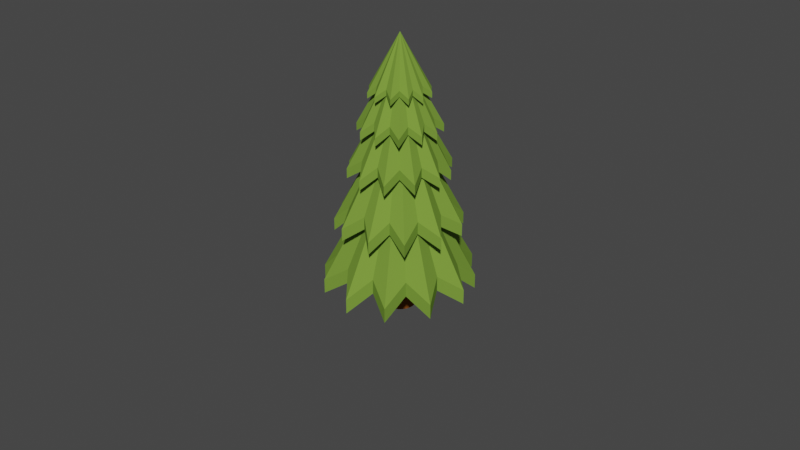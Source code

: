 # Source: elki.blend  (saved by Blender 2.90.8; exported with 4.5.12 LTS)
import bpy
from mathutils import Matrix  # noqa: F401  (used for matrix-valued properties, if any)

bpy.ops.wm.read_factory_settings(use_empty=True)
scene = bpy.context.scene
scene.name = 'Scene'

# ---- collections
col_collection = bpy.data.collections.new('Collection'); scene.collection.children.link(col_collection)
col_collection_2 = bpy.data.collections.new('Collection 2'); scene.collection.children.link(col_collection_2)

# ---- materials (node trees are filled in below, after node groups)
mat_001 = bpy.data.materials.new('Материал.001')
mat_001.use_transparent_shadow = False
mat_001.diffuse_color = (0.2215, 0.07002, 0.009367, 1.0)
mat_green = bpy.data.materials.new('green')
mat_green.use_transparent_shadow = False
mat_green.diffuse_color = (0.1774, 0.3111, 0.04386, 1.0)
mat_green.roughness = 0.6397
mat_green.specular_intensity = 0.0

# ---- material node trees

# ---- world
world_world = bpy.data.worlds.new('World'); scene.world = world_world
world_world.use_nodes = True; world_world.node_tree.nodes.clear()
_N = world_world.node_tree.nodes; _L = world_world.node_tree.links
n0 = _N.new('ShaderNodeOutputWorld'); n0.name = 'World Output'; n0.location = (300, 300)
n1 = _N.new('ShaderNodeBackground'); n1.name = 'Background'; n1.location = (10, 300)
n1.inputs[0].default_value = (0.05088, 0.05088, 0.05088, 1.0)
_L.new(n1.outputs[0], n0.inputs[0])
n0.is_active_output = True
world_world.color = (0.05088, 0.05088, 0.05088)
world_world.use_sun_shadow = False
world_world.sun_shadow_jitter_overblur = 0.0

# ---- meshes
me_x = bpy.data.meshes.new('Цилиндр')
me_x.from_pydata([(0.0, 1.0, -1.0), (0.0, 1.0, 1.0), (0.1951, 0.9808, -1.0), (0.1951, 0.9808, 1.0), (0.3827, 0.9239, -1.0), (0.3827, 0.9239, 1.0), (0.5556, 0.8315, -1.0), (0.5556, 0.8315, 1.0), (0.7071, 0.7071, -1.0), (0.7071, 0.7071, 1.0), (0.8315, 0.5556, -1.0), (0.8315, 0.5556, 1.0), (0.9239, 0.3827, -1.0), (0.9239, 0.3827, 1.0), (0.9808, 0.1951, -1.0), (0.9808, 0.1951, 1.0), (1.0, -4.371e-08, -1.0), (1.0, -4.371e-08, 1.0), (0.9808, -0.1951, -1.0), (0.9808, -0.1951, 1.0), (0.9239, -0.3827, -1.0), (0.9239, -0.3827, 1.0), (0.8315, -0.5556, -1.0), (0.8315, -0.5556, 1.0), (0.7071, -0.7071, -1.0), (0.7071, -0.7071, 1.0), (0.5556, -0.8315, -1.0), (0.5556, -0.8315, 1.0), (0.3827, -0.9239, -1.0), (0.3827, -0.9239, 1.0), (0.1951, -0.9808, -1.0), (0.1951, -0.9808, 1.0), (-8.742e-08, -1.0, -1.0), (-8.742e-08, -1.0, 1.0), (-0.1951, -0.9808, -1.0), (-0.1951, -0.9808, 1.0), (-0.3827, -0.9239, -1.0), (-0.3827, -0.9239, 1.0), (-0.5556, -0.8315, -1.0), (-0.5556, -0.8315, 1.0), (-0.7071, -0.7071, -1.0), (-0.7071, -0.7071, 1.0), (-0.8315, -0.5556, -1.0), (-0.8315, -0.5556, 1.0), (-0.9239, -0.3827, -1.0), (-0.9239, -0.3827, 1.0), (-0.9808, -0.1951, -1.0), (-0.9808, -0.1951, 1.0), (-1.0, 1.192e-08, -1.0), (-1.0, 1.192e-08, 1.0), (-0.9808, 0.1951, -1.0), (-0.9808, 0.1951, 1.0), (-0.9239, 0.3827, -1.0), (-0.9239, 0.3827, 1.0), (-0.8315, 0.5556, -1.0), (-0.8315, 0.5556, 1.0), (-0.7071, 0.7071, -1.0), (-0.7071, 0.7071, 1.0), (-0.5556, 0.8315, -1.0), (-0.5556, 0.8315, 1.0), (-0.3827, 0.9239, -1.0), (-0.3827, 0.9239, 1.0), (-0.1951, 0.9808, -1.0), (-0.1951, 0.9808, 1.0)], [], [(0, 1, 3, 2), (2, 3, 5, 4), (4, 5, 7, 6), (6, 7, 9, 8), (8, 9, 11, 10), (10, 11, 13, 12), (12, 13, 15, 14), (14, 15, 17, 16), (16, 17, 19, 18), (18, 19, 21, 20), (20, 21, 23, 22), (22, 23, 25, 24), (24, 25, 27, 26), (26, 27, 29, 28), (28, 29, 31, 30), (30, 31, 33, 32), (32, 33, 35, 34), (34, 35, 37, 36), (36, 37, 39, 38), (38, 39, 41, 40), (40, 41, 43, 42), (42, 43, 45, 44), (44, 45, 47, 46), (46, 47, 49, 48), (48, 49, 51, 50), (50, 51, 53, 52), (52, 53, 55, 54), (54, 55, 57, 56), (56, 57, 59, 58), (58, 59, 61, 60), (3, 1, 63, 61, 59, 57, 55, 53, 51, 49, 47, 45, 43, 41, 39, 37, 35, 33, 31, 29, 27, 25, 23, 21, 19, 17, 15, 13, 11, 9, 7, 5), (60, 61, 63, 62), (62, 63, 1, 0), (0, 2, 4, 6, 8, 10, 12, 14, 16, 18, 20, 22, 24, 26, 28, 30, 32, 34, 36, 38, 40, 42, 44, 46, 48, 50, 52, 54, 56, 58, 60, 62)])
_uv = me_x.uv_layers.new(name='UVКарта')
_uv.uv.foreach_set('vector', [1.0, 0.5, 1.0, 1.0, 0.9688, 1.0, 0.9688, 0.5, 0.9688, 0.5, 0.9688, 1.0, 0.9375, 1.0, 0.9375, 0.5, 0.9375, 0.5, 0.9375, 1.0, 0.9062, 1.0, 0.9062, 0.5, 0.9062, 0.5, 0.9062, 1.0, 0.875, 1.0, 0.875, 0.5, 0.875, 0.5, 0.875, 1.0, 0.8438, 1.0, 0.8438, 0.5, 0.8438, 0.5, 0.8438, 1.0, 0.8125, 1.0, 0.8125, 0.5, 0.8125, 0.5, 0.8125, 1.0, 0.7812, 1.0, 0.7812, 0.5, 0.7812, 0.5, 0.7812, 1.0, 0.75, 1.0, 0.75, 0.5, 0.75, 0.5, 0.75, 1.0, 0.7188, 1.0, 0.7188, 0.5, 0.7188, 0.5, 0.7188, 1.0, 0.6875, 1.0, 0.6875, 0.5, 0.6875, 0.5, 0.6875, 1.0, 0.6562, 1.0, 0.6562, 0.5, 0.6562, 0.5, 0.6562, 1.0, 0.625, 1.0, 0.625, 0.5, 0.625, 0.5, 0.625, 1.0, 0.5938, 1.0, 0.5938, 0.5, 0.5938, 0.5, 0.5938, 1.0, 0.5625, 1.0, 0.5625, 0.5, 0.5625, 0.5, 0.5625, 1.0, 0.5312, 1.0, 0.5312, 0.5, 0.5312, 0.5, 0.5312, 1.0, 0.5, 1.0, 0.5, 0.5, 0.5, 0.5, 0.5, 1.0, 0.4688, 1.0, 0.4688, 0.5, 0.4688, 0.5, 0.4688, 1.0, 0.4375, 1.0, 0.4375, 0.5, 0.4375, 0.5, 0.4375, 1.0, 0.4062, 1.0, 0.4062, 0.5, 0.4062, 0.5, 0.4062, 1.0, 0.375, 1.0, 0.375, 0.5, 0.375, 0.5, 0.375, 1.0, 0.3438, 1.0, 0.3438, 0.5, 0.3438, 0.5, 0.3438, 1.0, 0.3125, 1.0, 0.3125, 0.5, 0.3125, 0.5, 0.3125, 1.0, 0.2812, 1.0, 0.2812, 0.5, 0.2812, 0.5, 0.2812, 1.0, 0.25, 1.0, 0.25, 0.5, 0.25, 0.5, 0.25, 1.0, 0.2188, 1.0, 0.2188, 0.5, 0.2188, 0.5, 0.2188, 1.0, 0.1875, 1.0, 0.1875, 0.5, 0.1875, 0.5, 0.1875, 1.0, 0.1562, 1.0, 0.1562, 0.5, 0.1562, 0.5, 0.1562, 1.0, 0.125, 1.0, 0.125, 0.5, 0.125, 0.5, 0.125, 1.0, 0.09375, 1.0, 0.09375, 0.5, 0.09375, 0.5, 0.09375, 1.0, 0.0625, 1.0, 0.0625, 0.5, 0.2968, 0.4854, 0.25, 0.49, 0.2032, 0.4854, 0.1582, 0.4717, 0.1167, 0.4496, 0.08029, 0.4197, 0.05045, 0.3833, 0.02827, 0.3418, 0.01461, 0.2968, 0.01, 0.25, 0.01461, 0.2032, 0.02827, 0.1582, 0.05045, 0.1167, 0.08029, 0.08029, 0.1167, 0.05045, 0.1582, 0.02827, 0.2032, 0.01461, 0.25, 0.01, 0.2968, 0.01461, 0.3418, 0.02827, 0.3833, 0.05045, 0.4197, 0.08029, 0.4496, 0.1167, 0.4717, 0.1582, 0.4854, 0.2032, 0.49, 0.25, 0.4854, 0.2968, 0.4717, 0.3418, 0.4496, 0.3833, 0.4197, 0.4197, 0.3833, 0.4496, 0.3418, 0.4717, 0.0625, 0.5, 0.0625, 1.0, 0.03125, 1.0, 0.03125, 0.5, 0.03125, 0.5, 0.03125, 1.0, 0.0, 1.0, 0.0, 0.5, 0.75, 0.49, 0.7968, 0.4854, 0.8418, 0.4717, 0.8833, 0.4496, 0.9197, 0.4197, 0.9496, 0.3833, 0.9717, 0.3418, 0.9854, 0.2968, 0.99, 0.25, 0.9854, 0.2032, 0.9717, 0.1582, 0.9496, 0.1167, 0.9197, 0.08029, 0.8833, 0.05045, 0.8418, 0.02827, 0.7968, 0.01461, 0.75, 0.01, 0.7032, 0.01461, 0.6582, 0.02827, 0.6167, 0.05045, 0.5803, 0.08029, 0.5504, 0.1167, 0.5283, 0.1582, 0.5146, 0.2032, 0.51, 0.25, 0.5146, 0.2968, 0.5283, 0.3418, 0.5504, 0.3833, 0.5803, 0.4197, 0.6167, 0.4496, 0.6582, 0.4717, 0.7032, 0.4854])
me_x.materials.append(mat_001)
me_x.use_remesh_fix_poles = True
me_x.use_remesh_preserve_attributes = False
me_x.use_mirror_x = True
me_x.update()
me_x_1 = bpy.data.meshes.new('Конус')
me_x_1.from_pydata([(0.0, 1.0, -1.0), (0.2487, 0.9686, -1.0), (0.4818, 0.8763, -1.0), (0.6845, 0.729, -1.0), (0.8443, 0.5358, -1.0), (0.9511, 0.309, -1.0), (0.998, 0.06279, -1.0), (0.9823, -0.1874, -1.0), (0.9048, -0.4258, -1.0), (0.7705, -0.6374, -1.0), (0.5878, -0.809, -1.0), (0.3681, -0.9298, -1.0), (0.1253, -0.9921, -1.0), (-0.1253, -0.9921, -1.0), (-0.3681, -0.9298, -1.0), (-0.5878, -0.809, -1.0), (-0.7705, -0.6374, -1.0), (-0.9048, -0.4258, -1.0), (-0.9823, -0.1874, -1.0), (-0.998, 0.06279, -1.0), (-0.9511, 0.309, -1.0), (-0.8443, 0.5358, -1.0), (-0.6845, 0.729, -1.0), (-0.4818, 0.8763, -1.0), (-0.2487, 0.9686, -1.0), (0.0, 0.0, 1.0), (8.601e-09, 0.8837, -0.3743), (0.2198, 0.8559, -0.3743), (0.4257, 0.7744, -0.3743), (0.6049, 0.6442, -0.3743), (0.7461, 0.4735, -0.3743), (0.8404, 0.2731, -0.3743), (0.8819, 0.05549, -0.3743), (0.868, -0.1656, -0.3743), (0.7996, -0.3763, -0.3743), (0.6809, -0.5633, -0.3743), (0.5194, -0.7149, -0.3743), (0.3253, -0.8216, -0.3743), (0.1108, -0.8767, -0.3743), (-0.1108, -0.8767, -0.3743), (-0.3253, -0.8216, -0.3743), (-0.5194, -0.7149, -0.3743), (-0.6809, -0.5633, -0.3743), (-0.7996, -0.3763, -0.3743), (-0.868, -0.1656, -0.3743), (-0.8819, 0.05549, -0.3743), (-0.8404, 0.2731, -0.3743), (-0.7461, 0.4735, -0.3743), (-0.6049, 0.6442, -0.3743), (-0.4257, 0.7744, -0.3743), (-0.2198, 0.8559, -0.3743), (8.601e-09, 8.001e-10, 1.393), (6.65e-09, 0.7241, 0.2501), (0.1801, 0.7013, 0.2501), (0.3488, 0.6345, 0.2501), (0.4957, 0.5278, 0.2501), (0.6114, 0.388, 0.2501), (0.6886, 0.2238, 0.2501), (0.7227, 0.04547, 0.2501), (0.7113, -0.1357, 0.2501), (0.6552, -0.3083, 0.2501), (0.5579, -0.4616, 0.2501), (0.4256, -0.5858, 0.2501), (0.2666, -0.6732, 0.2501), (0.09075, -0.7184, 0.2501), (-0.09075, -0.7184, 0.2501), (-0.2666, -0.6732, 0.2501), (-0.4256, -0.5858, 0.2501), (-0.5579, -0.4616, 0.2501), (-0.6552, -0.3083, 0.2501), (-0.7113, -0.1357, 0.2501), (-0.7227, 0.04547, 0.2501), (-0.6886, 0.2238, 0.2501), (-0.6114, 0.388, 0.2501), (-0.4957, 0.5278, 0.2501), (-0.3488, 0.6345, 0.2501), (-0.1801, 0.7013, 0.2501), (6.65e-09, -3.257e-10, 1.698), (-1.345e-09, 0.5715, 0.7778), (0.1661, -0.4194, 1.182), (0.1421, 0.5535, 0.7778), (0.2753, 0.5008, 0.7778), (0.2652, -0.365, 1.182), (0.3912, 0.4166, 0.7778), (0.4825, 0.3062, 0.7778), (0.3476, -0.2876, 1.182), (0.5435, 0.1766, 0.7778), (0.5703, 0.03588, 0.7778), (0.4082, -0.1921, 1.182), (0.5614, -0.1071, 0.7778), (0.5171, -0.2433, 0.7778), (0.4431, -0.08453, 1.182), (0.4403, -0.3643, 0.7778), (0.3359, -0.4623, 0.7778), (0.4502, 0.02833, 1.182), (0.2104, -0.5313, 0.7778), (0.07163, -0.567, 0.7778), (0.429, 0.1394, 1.182), (-0.07163, -0.567, 0.7778), (-0.2104, -0.5313, 0.7778), (0.3809, 0.2417, 1.182), (-0.3359, -0.4623, 0.7778), (-0.4403, -0.3643, 0.7778), (0.3088, 0.3289, 1.182), (-0.5171, -0.2433, 0.7778), (-0.5614, -0.1071, 0.7778), (0.2173, 0.3953, 1.182), (-0.5703, 0.03588, 0.7778), (-0.5435, 0.1766, 0.7778), (0.1122, 0.437, 1.182), (-0.4825, 0.3062, 0.7778), (-0.3912, 0.4166, 0.7778), (-5.269e-10, 0.4511, 1.182), (-0.2753, 0.5008, 0.7778), (-0.1421, 0.5535, 0.7778), (-1.345e-09, 5.168e-10, 1.921), (0.05654, -0.4476, 1.182), (-0.05654, -0.4476, 1.182), (-0.1661, -0.4194, 1.182), (-0.2652, -0.365, 1.182), (-0.3476, -0.2876, 1.182), (-0.4082, -0.1921, 1.182), (-0.4431, -0.08453, 1.182), (-0.4502, 0.02833, 1.182), (-0.429, 0.1394, 1.182), (-0.3809, 0.2417, 1.182), (-0.3088, 0.3289, 1.182), (-0.2173, 0.3953, 1.182), (-0.1122, 0.437, 1.182), (-5.269e-10, -1.916e-10, 2.084)], [], [(0, 25, 1), (1, 25, 2), (2, 25, 3), (3, 25, 4), (4, 25, 5), (5, 25, 6), (6, 25, 7), (7, 25, 8), (8, 25, 9), (9, 25, 10), (10, 25, 11), (11, 25, 12), (12, 25, 13), (13, 25, 14), (14, 25, 15), (15, 25, 16), (16, 25, 17), (17, 25, 18), (18, 25, 19), (19, 25, 20), (20, 25, 21), (21, 25, 22), (22, 25, 23), (0, 1, 2, 3, 4, 5, 6, 7, 8, 9, 10, 11, 12, 13, 14, 15, 16, 17, 18, 19, 20, 21, 22, 23, 24), (23, 25, 24), (24, 25, 0), (26, 51, 27), (27, 51, 28), (28, 51, 29), (29, 51, 30), (30, 51, 31), (31, 51, 32), (32, 51, 33), (33, 51, 34), (34, 51, 35), (35, 51, 36), (36, 51, 37), (37, 51, 38), (38, 51, 39), (39, 51, 40), (40, 51, 41), (41, 51, 42), (42, 51, 43), (43, 51, 44), (44, 51, 45), (45, 51, 46), (46, 51, 47), (47, 51, 48), (48, 51, 49), (26, 27, 28, 29, 30, 31, 32, 33, 34, 35, 36, 37, 38, 39, 40, 41, 42, 43, 44, 45, 46, 47, 48, 49, 50), (49, 51, 50), (50, 51, 26), (52, 77, 53), (53, 77, 54), (54, 77, 55), (55, 77, 56), (56, 77, 57), (57, 77, 58), (58, 77, 59), (59, 77, 60), (60, 77, 61), (61, 77, 62), (62, 77, 63), (63, 77, 64), (64, 77, 65), (65, 77, 66), (66, 77, 67), (67, 77, 68), (68, 77, 69), (69, 77, 70), (70, 77, 71), (71, 77, 72), (72, 77, 73), (73, 77, 74), (74, 77, 75), (52, 53, 54, 55, 56, 57, 58, 59, 60, 61, 62, 63, 64, 65, 66, 67, 68, 69, 70, 71, 72, 73, 74, 75, 76), (75, 77, 76), (76, 77, 52), (91, 129, 88), (119, 129, 120), (78, 115, 80), (80, 115, 81), (81, 115, 83), (94, 129, 91), (118, 129, 119), (83, 115, 84), (84, 115, 86), (86, 115, 87), (97, 129, 94), (117, 129, 118), (87, 115, 89), (89, 115, 90), (90, 115, 92), (100, 129, 97), (116, 129, 117), (92, 115, 93), (93, 115, 95), (95, 115, 96), (103, 129, 100), (79, 129, 116), (96, 115, 98), (98, 115, 99), (99, 115, 101), (106, 129, 103), (82, 129, 79), (101, 115, 102), (102, 115, 104), (104, 115, 105), (109, 129, 106), (85, 129, 82), (105, 115, 107), (107, 115, 108), (108, 115, 110), (112, 129, 109), (88, 129, 85), (110, 115, 111), (111, 115, 113), (78, 80, 81, 83, 84, 86, 87, 89, 90, 92, 93, 95, 96, 98, 99, 101, 102, 104, 105, 107, 108, 110, 111, 113, 114), (113, 115, 114), (114, 115, 78), (120, 129, 121), (121, 129, 122), (122, 129, 123), (123, 129, 124), (124, 129, 125), (125, 129, 126), (126, 129, 127), (88, 85, 82, 79, 116, 117, 118, 119, 120, 121, 122, 123, 124, 125, 126, 127, 128, 112, 109, 106, 103, 100, 97, 94, 91), (127, 129, 128), (128, 129, 112)])
_uv = me_x_1.uv_layers.new(name='UVКарта')
_uv.uv.foreach_set('vector', [0.25, 0.49, 0.25, 0.25, 0.3097, 0.4825, 0.3097, 0.4825, 0.25, 0.25, 0.3656, 0.4603, 0.3656, 0.4603, 0.25, 0.25, 0.4143, 0.425, 0.4143, 0.425, 0.25, 0.25, 0.4526, 0.3786, 0.4526, 0.3786, 0.25, 0.25, 0.4783, 0.3242, 0.4783, 0.3242, 0.25, 0.25, 0.4895, 0.2651, 0.4895, 0.2651, 0.25, 0.25, 0.4857, 0.205, 0.4857, 0.205, 0.25, 0.25, 0.4672, 0.1478, 0.4672, 0.1478, 0.25, 0.25, 0.4349, 0.09702, 0.4349, 0.09702, 0.25, 0.25, 0.3911, 0.05584, 0.3911, 0.05584, 0.25, 0.25, 0.3383, 0.02685, 0.3383, 0.02685, 0.25, 0.25, 0.2801, 0.01189, 0.2801, 0.01189, 0.25, 0.25, 0.2199, 0.01189, 0.2199, 0.01189, 0.25, 0.25, 0.1617, 0.02685, 0.1617, 0.02685, 0.25, 0.25, 0.1089, 0.05584, 0.1089, 0.05584, 0.25, 0.25, 0.06508, 0.09702, 0.06508, 0.09702, 0.25, 0.25, 0.03284, 0.1478, 0.03284, 0.1478, 0.25, 0.25, 0.01425, 0.205, 0.01425, 0.205, 0.25, 0.25, 0.01047, 0.2651, 0.01047, 0.2651, 0.25, 0.25, 0.02175, 0.3242, 0.02175, 0.3242, 0.25, 0.25, 0.04736, 0.3786, 0.04736, 0.3786, 0.25, 0.25, 0.08571, 0.425, 0.08571, 0.425, 0.25, 0.25, 0.1344, 0.4603, 0.75, 0.49, 0.8097, 0.4825, 0.8656, 0.4603, 0.9143, 0.425, 0.9526, 0.3786, 0.9783, 0.3242, 0.9895, 0.2651, 0.9857, 0.205, 0.9672, 0.1478, 0.9349, 0.09702, 0.8911, 0.05584, 0.8383, 0.02685, 0.7801, 0.01189, 0.7199, 0.01189, 0.6617, 0.02685, 0.6089, 0.05584, 0.5651, 0.09702, 0.5328, 0.1478, 0.5143, 0.205, 0.5105, 0.2651, 0.5217, 0.3242, 0.5474, 0.3786, 0.5857, 0.425, 0.6344, 0.4603, 0.6903, 0.4825, 0.1344, 0.4603, 0.25, 0.25, 0.1903, 0.4825, 0.1903, 0.4825, 0.25, 0.25, 0.25, 0.49, 0.25, 0.49, 0.25, 0.25, 0.3097, 0.4825, 0.3097, 0.4825, 0.25, 0.25, 0.3656, 0.4603, 0.3656, 0.4603, 0.25, 0.25, 0.4143, 0.425, 0.4143, 0.425, 0.25, 0.25, 0.4526, 0.3786, 0.4526, 0.3786, 0.25, 0.25, 0.4783, 0.3242, 0.4783, 0.3242, 0.25, 0.25, 0.4895, 0.2651, 0.4895, 0.2651, 0.25, 0.25, 0.4857, 0.205, 0.4857, 0.205, 0.25, 0.25, 0.4672, 0.1478, 0.4672, 0.1478, 0.25, 0.25, 0.4349, 0.09702, 0.4349, 0.09702, 0.25, 0.25, 0.3911, 0.05584, 0.3911, 0.05584, 0.25, 0.25, 0.3383, 0.02685, 0.3383, 0.02685, 0.25, 0.25, 0.2801, 0.01189, 0.2801, 0.01189, 0.25, 0.25, 0.2199, 0.01189, 0.2199, 0.01189, 0.25, 0.25, 0.1617, 0.02685, 0.1617, 0.02685, 0.25, 0.25, 0.1089, 0.05584, 0.1089, 0.05584, 0.25, 0.25, 0.06508, 0.09702, 0.06508, 0.09702, 0.25, 0.25, 0.03284, 0.1478, 0.03284, 0.1478, 0.25, 0.25, 0.01425, 0.205, 0.01425, 0.205, 0.25, 0.25, 0.01047, 0.2651, 0.01047, 0.2651, 0.25, 0.25, 0.02175, 0.3242, 0.02175, 0.3242, 0.25, 0.25, 0.04736, 0.3786, 0.04736, 0.3786, 0.25, 0.25, 0.08571, 0.425, 0.08571, 0.425, 0.25, 0.25, 0.1344, 0.4603, 0.75, 0.49, 0.8097, 0.4825, 0.8656, 0.4603, 0.9143, 0.425, 0.9526, 0.3786, 0.9783, 0.3242, 0.9895, 0.2651, 0.9857, 0.205, 0.9672, 0.1478, 0.9349, 0.09702, 0.8911, 0.05584, 0.8383, 0.02685, 0.7801, 0.01189, 0.7199, 0.01189, 0.6617, 0.02685, 0.6089, 0.05584, 0.5651, 0.09702, 0.5328, 0.1478, 0.5143, 0.205, 0.5105, 0.2651, 0.5217, 0.3242, 0.5474, 0.3786, 0.5857, 0.425, 0.6344, 0.4603, 0.6903, 0.4825, 0.1344, 0.4603, 0.25, 0.25, 0.1903, 0.4825, 0.1903, 0.4825, 0.25, 0.25, 0.25, 0.49, 0.25, 0.49, 0.25, 0.25, 0.3097, 0.4825, 0.3097, 0.4825, 0.25, 0.25, 0.3656, 0.4603, 0.3656, 0.4603, 0.25, 0.25, 0.4143, 0.425, 0.4143, 0.425, 0.25, 0.25, 0.4526, 0.3786, 0.4526, 0.3786, 0.25, 0.25, 0.4783, 0.3242, 0.4783, 0.3242, 0.25, 0.25, 0.4895, 0.2651, 0.4895, 0.2651, 0.25, 0.25, 0.4857, 0.205, 0.4857, 0.205, 0.25, 0.25, 0.4672, 0.1478, 0.4672, 0.1478, 0.25, 0.25, 0.4349, 0.09702, 0.4349, 0.09702, 0.25, 0.25, 0.3911, 0.05584, 0.3911, 0.05584, 0.25, 0.25, 0.3383, 0.02685, 0.3383, 0.02685, 0.25, 0.25, 0.2801, 0.01189, 0.2801, 0.01189, 0.25, 0.25, 0.2199, 0.01189, 0.2199, 0.01189, 0.25, 0.25, 0.1617, 0.02685, 0.1617, 0.02685, 0.25, 0.25, 0.1089, 0.05584, 0.1089, 0.05584, 0.25, 0.25, 0.06508, 0.09702, 0.06508, 0.09702, 0.25, 0.25, 0.03284, 0.1478, 0.03284, 0.1478, 0.25, 0.25, 0.01425, 0.205, 0.01425, 0.205, 0.25, 0.25, 0.01047, 0.2651, 0.01047, 0.2651, 0.25, 0.25, 0.02175, 0.3242, 0.02175, 0.3242, 0.25, 0.25, 0.04736, 0.3786, 0.04736, 0.3786, 0.25, 0.25, 0.08571, 0.425, 0.08571, 0.425, 0.25, 0.25, 0.1344, 0.4603, 0.75, 0.49, 0.8097, 0.4825, 0.8656, 0.4603, 0.9143, 0.425, 0.9526, 0.3786, 0.9783, 0.3242, 0.9895, 0.2651, 0.9857, 0.205, 0.9672, 0.1478, 0.9349, 0.09702, 0.8911, 0.05584, 0.8383, 0.02685, 0.7801, 0.01189, 0.7199, 0.01189, 0.6617, 0.02685, 0.6089, 0.05584, 0.5651, 0.09702, 0.5328, 0.1478, 0.5143, 0.205, 0.5105, 0.2651, 0.5217, 0.3242, 0.5474, 0.3786, 0.5857, 0.425, 0.6344, 0.4603, 0.6903, 0.4825, 0.1344, 0.4603, 0.25, 0.25, 0.1903, 0.4825, 0.1903, 0.4825, 0.25, 0.25, 0.25, 0.49, 0.4857, 0.205, 0.25, 0.25, 0.4672, 0.1478, 0.1089, 0.05584, 0.25, 0.25, 0.06508, 0.09702, 0.25, 0.49, 0.25, 0.25, 0.3097, 0.4825, 0.3097, 0.4825, 0.25, 0.25, 0.3656, 0.4603, 0.3656, 0.4603, 0.25, 0.25, 0.4143, 0.425, 0.4895, 0.2651, 0.25, 0.25, 0.4857, 0.205, 0.1617, 0.02685, 0.25, 0.25, 0.1089, 0.05584, 0.4143, 0.425, 0.25, 0.25, 0.4526, 0.3786, 0.4526, 0.3786, 0.25, 0.25, 0.4783, 0.3242, 0.4783, 0.3242, 0.25, 0.25, 0.4895, 0.2651, 0.4783, 0.3242, 0.25, 0.25, 0.4895, 0.2651, 0.2199, 0.01189, 0.25, 0.25, 0.1617, 0.02685, 0.4895, 0.2651, 0.25, 0.25, 0.4857, 0.205, 0.4857, 0.205, 0.25, 0.25, 0.4672, 0.1478, 0.4672, 0.1478, 0.25, 0.25, 0.4349, 0.09702, 0.4526, 0.3786, 0.25, 0.25, 0.4783, 0.3242, 0.2801, 0.01189, 0.25, 0.25, 0.2199, 0.01189, 0.4349, 0.09702, 0.25, 0.25, 0.3911, 0.05584, 0.3911, 0.05584, 0.25, 0.25, 0.3383, 0.02685, 0.3383, 0.02685, 0.25, 0.25, 0.2801, 0.01189, 0.4143, 0.425, 0.25, 0.25, 0.4526, 0.3786, 0.3383, 0.02685, 0.25, 0.25, 0.2801, 0.01189, 0.2801, 0.01189, 0.25, 0.25, 0.2199, 0.01189, 0.2199, 0.01189, 0.25, 0.25, 0.1617, 0.02685, 0.1617, 0.02685, 0.25, 0.25, 0.1089, 0.05584, 0.3656, 0.4603, 0.25, 0.25, 0.4143, 0.425, 0.3911, 0.05584, 0.25, 0.25, 0.3383, 0.02685, 0.1089, 0.05584, 0.25, 0.25, 0.06508, 0.09702, 0.06508, 0.09702, 0.25, 0.25, 0.03284, 0.1478, 0.03284, 0.1478, 0.25, 0.25, 0.01425, 0.205, 0.3097, 0.4825, 0.25, 0.25, 0.3656, 0.4603, 0.4349, 0.09702, 0.25, 0.25, 0.3911, 0.05584, 0.01425, 0.205, 0.25, 0.25, 0.01047, 0.2651, 0.01047, 0.2651, 0.25, 0.25, 0.02175, 0.3242, 0.02175, 0.3242, 0.25, 0.25, 0.04736, 0.3786, 0.25, 0.49, 0.25, 0.25, 0.3097, 0.4825, 0.4672, 0.1478, 0.25, 0.25, 0.4349, 0.09702, 0.04736, 0.3786, 0.25, 0.25, 0.08571, 0.425, 0.08571, 0.425, 0.25, 0.25, 0.1344, 0.4603, 0.75, 0.49, 0.8097, 0.4825, 0.8656, 0.4603, 0.9143, 0.425, 0.9526, 0.3786, 0.9783, 0.3242, 0.9895, 0.2651, 0.9857, 0.205, 0.9672, 0.1478, 0.9349, 0.09702, 0.8911, 0.05584, 0.8383, 0.02685, 0.7801, 0.01189, 0.7199, 0.01189, 0.6617, 0.02685, 0.6089, 0.05584, 0.5651, 0.09702, 0.5328, 0.1478, 0.5143, 0.205, 0.5105, 0.2651, 0.5217, 0.3242, 0.5474, 0.3786, 0.5857, 0.425, 0.6344, 0.4603, 0.6903, 0.4825, 0.1344, 0.4603, 0.25, 0.25, 0.1903, 0.4825, 0.1903, 0.4825, 0.25, 0.25, 0.25, 0.49, 0.06508, 0.09702, 0.25, 0.25, 0.03284, 0.1478, 0.03284, 0.1478, 0.25, 0.25, 0.01425, 0.205, 0.01425, 0.205, 0.25, 0.25, 0.01047, 0.2651, 0.01047, 0.2651, 0.25, 0.25, 0.02175, 0.3242, 0.02175, 0.3242, 0.25, 0.25, 0.04736, 0.3786, 0.04736, 0.3786, 0.25, 0.25, 0.08571, 0.425, 0.08571, 0.425, 0.25, 0.25, 0.1344, 0.4603, 0.9672, 0.1478, 0.9349, 0.09702, 0.8911, 0.05584, 0.8383, 0.02685, 0.7801, 0.01189, 0.7199, 0.01189, 0.6617, 0.02685, 0.6089, 0.05584, 0.5651, 0.09702, 0.5328, 0.1478, 0.5143, 0.205, 0.5105, 0.2651, 0.5217, 0.3242, 0.5474, 0.3786, 0.5857, 0.425, 0.6344, 0.4603, 0.6903, 0.4825, 0.75, 0.49, 0.8097, 0.4825, 0.8656, 0.4603, 0.9143, 0.425, 0.9526, 0.3786, 0.9783, 0.3242, 0.9895, 0.2651, 0.9857, 0.205, 0.1344, 0.4603, 0.25, 0.25, 0.1903, 0.4825, 0.1903, 0.4825, 0.25, 0.25, 0.25, 0.49])
me_x_1.materials.append(mat_green)
me_x_1.use_remesh_fix_poles = True
me_x_1.use_remesh_preserve_attributes = False
me_x_1.use_mirror_x = True
me_x_1.update()
me_002 = bpy.data.meshes.new('Цилиндр.002')
me_002.from_pydata([(0.0, 1.0, -1.0), (0.0, 1.0, 1.0), (0.1951, 0.9808, -1.0), (0.1951, 0.9808, 1.0), (0.3827, 0.9239, -1.0), (0.3827, 0.9239, 1.0), (0.5556, 0.8315, -1.0), (0.5556, 0.8315, 1.0), (0.7071, 0.7071, -1.0), (0.7071, 0.7071, 1.0), (0.8315, 0.5556, -1.0), (0.8315, 0.5556, 1.0), (0.9239, 0.3827, -1.0), (0.9239, 0.3827, 1.0), (0.9808, 0.1951, -1.0), (0.9808, 0.1951, 1.0), (1.0, -4.371e-08, -1.0), (1.0, -4.371e-08, 1.0), (0.9808, -0.1951, -1.0), (0.9808, -0.1951, 1.0), (0.9239, -0.3827, -1.0), (0.9239, -0.3827, 1.0), (0.8315, -0.5556, -1.0), (0.8315, -0.5556, 1.0), (0.7071, -0.7071, -1.0), (0.7071, -0.7071, 1.0), (0.5556, -0.8315, -1.0), (0.5556, -0.8315, 1.0), (0.3827, -0.9239, -1.0), (0.3827, -0.9239, 1.0), (0.1951, -0.9808, -1.0), (0.1951, -0.9808, 1.0), (-8.742e-08, -1.0, -1.0), (-8.742e-08, -1.0, 1.0), (-0.1951, -0.9808, -1.0), (-0.1951, -0.9808, 1.0), (-0.3827, -0.9239, -1.0), (-0.3827, -0.9239, 1.0), (-0.5556, -0.8315, -1.0), (-0.5556, -0.8315, 1.0), (-0.7071, -0.7071, -1.0), (-0.7071, -0.7071, 1.0), (-0.8315, -0.5556, -1.0), (-0.8315, -0.5556, 1.0), (-0.9239, -0.3827, -1.0), (-0.9239, -0.3827, 1.0), (-0.9808, -0.1951, -1.0), (-0.9808, -0.1951, 1.0), (-1.0, 1.192e-08, -1.0), (-1.0, 1.192e-08, 1.0), (-0.9808, 0.1951, -1.0), (-0.9808, 0.1951, 1.0), (-0.9239, 0.3827, -1.0), (-0.9239, 0.3827, 1.0), (-0.8315, 0.5556, -1.0), (-0.8315, 0.5556, 1.0), (-0.7071, 0.7071, -1.0), (-0.7071, 0.7071, 1.0), (-0.5556, 0.8315, -1.0), (-0.5556, 0.8315, 1.0), (-0.3827, 0.9239, -1.0), (-0.3827, 0.9239, 1.0), (-0.1951, 0.9808, -1.0), (-0.1951, 0.9808, 1.0)], [], [(0, 1, 3, 2), (2, 3, 5, 4), (4, 5, 7, 6), (6, 7, 9, 8), (8, 9, 11, 10), (10, 11, 13, 12), (12, 13, 15, 14), (14, 15, 17, 16), (16, 17, 19, 18), (18, 19, 21, 20), (20, 21, 23, 22), (22, 23, 25, 24), (24, 25, 27, 26), (26, 27, 29, 28), (28, 29, 31, 30), (30, 31, 33, 32), (32, 33, 35, 34), (34, 35, 37, 36), (36, 37, 39, 38), (38, 39, 41, 40), (40, 41, 43, 42), (42, 43, 45, 44), (44, 45, 47, 46), (46, 47, 49, 48), (48, 49, 51, 50), (50, 51, 53, 52), (52, 53, 55, 54), (54, 55, 57, 56), (56, 57, 59, 58), (58, 59, 61, 60), (3, 1, 63, 61, 59, 57, 55, 53, 51, 49, 47, 45, 43, 41, 39, 37, 35, 33, 31, 29, 27, 25, 23, 21, 19, 17, 15, 13, 11, 9, 7, 5), (60, 61, 63, 62), (62, 63, 1, 0), (0, 2, 4, 6, 8, 10, 12, 14, 16, 18, 20, 22, 24, 26, 28, 30, 32, 34, 36, 38, 40, 42, 44, 46, 48, 50, 52, 54, 56, 58, 60, 62)])
_uv = me_002.uv_layers.new(name='UVКарта')
_uv.uv.foreach_set('vector', [1.0, 0.5, 1.0, 1.0, 0.9688, 1.0, 0.9688, 0.5, 0.9688, 0.5, 0.9688, 1.0, 0.9375, 1.0, 0.9375, 0.5, 0.9375, 0.5, 0.9375, 1.0, 0.9062, 1.0, 0.9062, 0.5, 0.9062, 0.5, 0.9062, 1.0, 0.875, 1.0, 0.875, 0.5, 0.875, 0.5, 0.875, 1.0, 0.8438, 1.0, 0.8438, 0.5, 0.8438, 0.5, 0.8438, 1.0, 0.8125, 1.0, 0.8125, 0.5, 0.8125, 0.5, 0.8125, 1.0, 0.7812, 1.0, 0.7812, 0.5, 0.7812, 0.5, 0.7812, 1.0, 0.75, 1.0, 0.75, 0.5, 0.75, 0.5, 0.75, 1.0, 0.7188, 1.0, 0.7188, 0.5, 0.7188, 0.5, 0.7188, 1.0, 0.6875, 1.0, 0.6875, 0.5, 0.6875, 0.5, 0.6875, 1.0, 0.6562, 1.0, 0.6562, 0.5, 0.6562, 0.5, 0.6562, 1.0, 0.625, 1.0, 0.625, 0.5, 0.625, 0.5, 0.625, 1.0, 0.5938, 1.0, 0.5938, 0.5, 0.5938, 0.5, 0.5938, 1.0, 0.5625, 1.0, 0.5625, 0.5, 0.5625, 0.5, 0.5625, 1.0, 0.5312, 1.0, 0.5312, 0.5, 0.5312, 0.5, 0.5312, 1.0, 0.5, 1.0, 0.5, 0.5, 0.5, 0.5, 0.5, 1.0, 0.4688, 1.0, 0.4688, 0.5, 0.4688, 0.5, 0.4688, 1.0, 0.4375, 1.0, 0.4375, 0.5, 0.4375, 0.5, 0.4375, 1.0, 0.4062, 1.0, 0.4062, 0.5, 0.4062, 0.5, 0.4062, 1.0, 0.375, 1.0, 0.375, 0.5, 0.375, 0.5, 0.375, 1.0, 0.3438, 1.0, 0.3438, 0.5, 0.3438, 0.5, 0.3438, 1.0, 0.3125, 1.0, 0.3125, 0.5, 0.3125, 0.5, 0.3125, 1.0, 0.2812, 1.0, 0.2812, 0.5, 0.2812, 0.5, 0.2812, 1.0, 0.25, 1.0, 0.25, 0.5, 0.25, 0.5, 0.25, 1.0, 0.2188, 1.0, 0.2188, 0.5, 0.2188, 0.5, 0.2188, 1.0, 0.1875, 1.0, 0.1875, 0.5, 0.1875, 0.5, 0.1875, 1.0, 0.1562, 1.0, 0.1562, 0.5, 0.1562, 0.5, 0.1562, 1.0, 0.125, 1.0, 0.125, 0.5, 0.125, 0.5, 0.125, 1.0, 0.09375, 1.0, 0.09375, 0.5, 0.09375, 0.5, 0.09375, 1.0, 0.0625, 1.0, 0.0625, 0.5, 0.2968, 0.4854, 0.25, 0.49, 0.2032, 0.4854, 0.1582, 0.4717, 0.1167, 0.4496, 0.08029, 0.4197, 0.05045, 0.3833, 0.02827, 0.3418, 0.01461, 0.2968, 0.01, 0.25, 0.01461, 0.2032, 0.02827, 0.1582, 0.05045, 0.1167, 0.08029, 0.08029, 0.1167, 0.05045, 0.1582, 0.02827, 0.2032, 0.01461, 0.25, 0.01, 0.2968, 0.01461, 0.3418, 0.02827, 0.3833, 0.05045, 0.4197, 0.08029, 0.4496, 0.1167, 0.4717, 0.1582, 0.4854, 0.2032, 0.49, 0.25, 0.4854, 0.2968, 0.4717, 0.3418, 0.4496, 0.3833, 0.4197, 0.4197, 0.3833, 0.4496, 0.3418, 0.4717, 0.0625, 0.5, 0.0625, 1.0, 0.03125, 1.0, 0.03125, 0.5, 0.03125, 0.5, 0.03125, 1.0, 0.0, 1.0, 0.0, 0.5, 0.75, 0.49, 0.7968, 0.4854, 0.8418, 0.4717, 0.8833, 0.4496, 0.9197, 0.4197, 0.9496, 0.3833, 0.9717, 0.3418, 0.9854, 0.2968, 0.99, 0.25, 0.9854, 0.2032, 0.9717, 0.1582, 0.9496, 0.1167, 0.9197, 0.08029, 0.8833, 0.05045, 0.8418, 0.02827, 0.7968, 0.01461, 0.75, 0.01, 0.7032, 0.01461, 0.6582, 0.02827, 0.6167, 0.05045, 0.5803, 0.08029, 0.5504, 0.1167, 0.5283, 0.1582, 0.5146, 0.2032, 0.51, 0.25, 0.5146, 0.2968, 0.5283, 0.3418, 0.5504, 0.3833, 0.5803, 0.4197, 0.6167, 0.4496, 0.6582, 0.4717, 0.7032, 0.4854])
me_002.materials.append(mat_001)
me_002.use_remesh_fix_poles = True
me_002.use_remesh_preserve_attributes = False
me_002.use_mirror_x = True
me_002.update()
me_004 = bpy.data.meshes.new('Конус.004')
me_004.from_pydata([(-0.02652, 1.263, -1.301), (0.2588, 0.9659, -1.0), (0.6448, 1.1, -1.273), (0.7071, 0.7071, -1.0), (1.04, 0.6461, -1.328), (0.9659, 0.2588, -1.0), (1.275, 0.02509, -1.254), (0.9659, -0.2588, -1.0), (1.155, -0.6596, -1.254), (0.7071, -0.7071, -1.0), (0.6507, -1.151, -1.292), (0.2588, -0.9659, -1.0), (-0.01798, -1.285, -1.322), (-0.2588, -0.9659, -1.0), (-0.6819, -1.068, -1.293), (-0.7071, -0.7071, -1.0), (-1.09, -0.6219, -1.359), (-0.9659, -0.2588, -1.0), (-1.256, -0.01707, -1.345), (-0.9659, 0.2588, -1.0), (-1.081, 0.689, -1.325), (-0.7071, 0.7071, -1.0), (-0.6215, 1.044, -1.336), (-0.2588, 0.9659, -1.0), (0.0, 0.0, 1.0), (-0.02652, 1.263, -1.546), (0.2588, 0.9659, -1.245), (0.6448, 1.1, -1.517), (0.7071, 0.7071, -1.245), (1.04, 0.6461, -1.573), (0.9659, 0.2588, -1.245), (1.275, 0.02509, -1.498), (0.9659, -0.2588, -1.245), (1.155, -0.6596, -1.498), (0.7071, -0.7071, -1.245), (0.6507, -1.151, -1.537), (0.2588, -0.9659, -1.245), (-0.01798, -1.285, -1.567), (-0.2588, -0.9659, -1.245), (-0.6819, -1.068, -1.538), (-0.7071, -0.7071, -1.245), (-1.09, -0.6219, -1.604), (-0.9659, -0.2588, -1.245), (-1.256, -0.01707, -1.59), (-0.9659, 0.2588, -1.245), (-1.081, 0.689, -1.57), (-0.7071, 0.7071, -1.245), (-0.6215, 1.044, -1.58), (-0.2588, 0.9659, -1.245), (0.331, 1.481, -2.488), (0.5787, 1.053, -2.126), (1.067, 1.098, -2.454), (1.028, 0.6223, -2.126), (1.399, 0.4557, -2.52), (1.201, 0.02519, -2.126), (1.495, -0.3361, -2.431), (1.053, -0.5787, -2.126), (1.158, -1.1, -2.43), (0.6223, -1.028, -2.126), (0.4293, -1.529, -2.477), (0.02519, -1.201, -2.126), (-0.3891, -1.494, -2.513), (-0.5787, -1.053, -2.126), (-1.102, -1.051, -2.478), (-1.028, -0.6223, -2.126), (-1.45, -0.4132, -2.557), (-1.201, -0.02519, -2.126), (-1.471, 0.3401, -2.54), (-1.053, 0.5787, -2.126), (-1.064, 1.114, -2.516), (-0.6223, 1.028, -2.126), (-0.4259, 1.396, -2.529), (-0.02519, 1.201, -2.126), (0.0, 0.0, 0.2768), (0.331, 1.481, -2.781), (0.5787, 1.053, -2.42), (1.067, 1.098, -2.747), (1.028, 0.6223, -2.42), (1.399, 0.4557, -2.814), (1.201, 0.02519, -2.42), (1.495, -0.3361, -2.725), (1.053, -0.5787, -2.42), (1.158, -1.1, -2.724), (0.6223, -1.028, -2.42), (0.4293, -1.529, -2.771), (0.02519, -1.201, -2.42), (-0.3891, -1.494, -2.806), (-0.5787, -1.053, -2.42), (-1.102, -1.051, -2.772), (-1.028, -0.6223, -2.42), (-1.45, -0.4132, -2.851), (-1.201, -0.02519, -2.42), (-1.471, 0.3401, -2.834), (-1.053, 0.5787, -2.42), (-1.064, 1.114, -2.81), (-0.6223, 1.028, -2.42), (-0.4259, 1.396, -2.823), (-0.02519, 1.201, -2.42), (0.3165, 0.9528, -0.2702), (0.4509, 0.6542, -0.031), (0.7755, 0.6515, -0.2478), (0.7176, 0.3411, -0.031), (0.9509, 0.2067, -0.2917), (0.7921, -0.06341, -0.031), (0.9613, -0.3207, -0.2327), (0.6542, -0.4509, -0.031), (0.689, -0.8013, -0.2324), (0.3411, -0.7176, -0.031), (0.1807, -1.035, -0.2632), (-0.06341, -0.7921, -0.031), (-0.3555, -0.957, -0.2868), (-0.4509, -0.6542, -0.031), (-0.795, -0.6182, -0.2638), (-0.7176, -0.3411, -0.031), (-0.9819, -0.1753, -0.3164), (-0.7921, 0.06341, -0.031), (-0.9452, 0.3218, -0.3052), (-0.6542, 0.4509, -0.031), (-0.626, 0.8037, -0.2894), (-0.3411, 0.7176, -0.031), (-0.1873, 0.9471, -0.2978), (0.06341, 0.7921, -0.031), (0.0, 0.0, 1.558), (0.3165, 0.9528, -0.4645), (0.4509, 0.6542, -0.2253), (0.7755, 0.6515, -0.4421), (0.7176, 0.3411, -0.2253), (0.9509, 0.2067, -0.486), (0.7921, -0.06341, -0.2253), (0.9613, -0.3207, -0.427), (0.6542, -0.4509, -0.2253), (0.689, -0.8013, -0.4268), (0.3411, -0.7176, -0.2253), (0.1807, -1.035, -0.4575), (-0.06341, -0.7921, -0.2253), (-0.3555, -0.957, -0.4812), (-0.4509, -0.6542, -0.2253), (-0.795, -0.6182, -0.4581), (-0.7176, -0.3411, -0.2253), (-0.9819, -0.1753, -0.5107), (-0.7921, 0.06341, -0.2253), (-0.9452, 0.3218, -0.4995), (-0.6542, 0.4509, -0.2253), (-0.626, 0.8037, -0.4837), (-0.3411, 0.7176, -0.2253), (-0.1873, 0.9471, -0.4921), (0.06341, 0.7921, -0.2253), (0.4546, 0.659, 0.5377), (0.4911, 0.4004, 0.7284), (0.7389, 0.326, 0.5556), (0.6255, 0.1012, 0.7284), (0.7741, -0.05362, 0.5206), (0.5923, -0.2251, 0.7284), (0.6645, -0.4598, 0.5676), (0.4004, -0.4911, 0.7284), (0.3489, -0.767, 0.5678), (0.1012, -0.6255, 0.7284), (-0.0923, -0.8327, 0.5433), (-0.2251, -0.5923, 0.7284), (-0.4854, -0.6535, 0.5244), (-0.4911, -0.4004, 0.7284), (-0.7464, -0.2962, 0.5428), (-0.6255, -0.1012, 0.7284), (-0.7909, 0.0846, 0.5009), (-0.5923, 0.2251, 0.7284), (-0.652, 0.457, 0.5098), (-0.4004, 0.4911, 0.7284), (-0.3002, 0.7548, 0.5224), (-0.1012, 0.6255, 0.7284), (0.06767, 0.7669, 0.5157), (0.2251, 0.5923, 0.7284), (0.0, 0.0, 1.996), (0.4546, 0.659, 0.3827), (0.4911, 0.4004, 0.5735), (0.7389, 0.326, 0.4006), (0.6255, 0.1012, 0.5735), (0.7741, -0.05362, 0.3656), (0.5923, -0.2251, 0.5735), (0.6645, -0.4598, 0.4126), (0.4004, -0.4911, 0.5735), (0.3489, -0.767, 0.4129), (0.1012, -0.6255, 0.5735), (-0.0923, -0.8327, 0.3884), (-0.2251, -0.5923, 0.5735), (-0.4854, -0.6535, 0.3695), (-0.4911, -0.4004, 0.5735), (-0.7464, -0.2962, 0.3878), (-0.6255, -0.1012, 0.5735), (-0.7909, 0.0846, 0.3459), (-0.5923, 0.2251, 0.5735), (-0.652, 0.457, 0.3548), (-0.4004, 0.4911, 0.5735), (-0.3002, 0.7548, 0.3675), (-0.1012, 0.6255, 0.5735), (0.06767, 0.7669, 0.3608), (0.2251, 0.5923, 0.5735), (0.4491, 0.3912, 1.209), (0.4277, 0.1982, 1.351), (0.5927, 0.09886, 1.223), (0.4695, -0.04226, 1.351), (0.5481, -0.1813, 1.197), (0.3855, -0.2714, 1.351), (0.3943, -0.4538, 1.232), (0.1982, -0.4277, 1.351), (0.1102, -0.6172, 1.232), (-0.04226, -0.4695, 1.351), (-0.2199, -0.5832, 1.213), (-0.2714, -0.3855, 1.351), (-0.4703, -0.3816, 1.199), (-0.4277, -0.1982, 1.351), (-0.5926, -0.07596, 1.213), (-0.4695, 0.04226, 1.351), (-0.5545, 0.2067, 1.182), (-0.3855, 0.2714, 1.351), (-0.3858, 0.4495, 1.189), (-0.1982, 0.4277, 1.351), (-0.07733, 0.5994, 1.198), (0.04226, 0.4695, 1.351), (0.1901, 0.5403, 1.193), (0.2714, 0.3855, 1.351), (0.0, 0.0, 2.294), (0.4491, 0.3912, 1.094), (0.4277, 0.1982, 1.236), (0.5927, 0.09886, 1.107), (0.4695, -0.04226, 1.236), (0.5481, -0.1813, 1.081), (0.3855, -0.2714, 1.236), (0.3943, -0.4538, 1.116), (0.1982, -0.4277, 1.236), (0.1102, -0.6172, 1.116), (-0.04226, -0.4695, 1.236), (-0.2199, -0.5832, 1.098), (-0.2714, -0.3855, 1.236), (-0.4703, -0.3816, 1.084), (-0.4277, -0.1982, 1.236), (-0.5926, -0.07596, 1.098), (-0.4695, 0.04226, 1.236), (-0.5545, 0.2067, 1.067), (-0.3855, 0.2714, 1.236), (-0.3858, 0.4495, 1.073), (-0.1982, 0.4277, 1.236), (-0.07733, 0.5994, 1.083), (0.04226, 0.4695, 1.236), (0.1901, 0.5403, 1.078), (0.2714, 0.3855, 1.236)], [], [(0, 24, 1), (1, 24, 2), (2, 24, 3), (3, 24, 4), (4, 24, 5), (5, 24, 6), (6, 24, 7), (7, 24, 8), (8, 24, 9), (9, 24, 10), (10, 24, 11), (11, 24, 12), (12, 24, 13), (13, 24, 14), (14, 24, 15), (15, 24, 16), (16, 24, 17), (17, 24, 18), (18, 24, 19), (19, 24, 20), (20, 24, 21), (21, 24, 22), (3, 4, 29, 28), (22, 24, 23), (23, 24, 0), (25, 26, 27, 28, 29, 30, 31, 32, 33, 34, 35, 36, 37, 38, 39, 40, 41, 42, 43, 44, 45, 46, 47, 48), (18, 19, 44, 43), (0, 1, 26, 25), (7, 8, 33, 32), (22, 23, 48, 47), (11, 12, 37, 36), (15, 16, 41, 40), (4, 5, 30, 29), (19, 20, 45, 44), (8, 9, 34, 33), (23, 0, 25, 48), (12, 13, 38, 37), (1, 2, 27, 26), (16, 17, 42, 41), (5, 6, 31, 30), (20, 21, 46, 45), (9, 10, 35, 34), (13, 14, 39, 38), (2, 3, 28, 27), (17, 18, 43, 42), (6, 7, 32, 31), (21, 22, 47, 46), (10, 11, 36, 35), (14, 15, 40, 39), (49, 73, 50), (50, 73, 51), (51, 73, 52), (52, 73, 53), (53, 73, 54), (54, 73, 55), (55, 73, 56), (56, 73, 57), (57, 73, 58), (58, 73, 59), (59, 73, 60), (60, 73, 61), (61, 73, 62), (62, 73, 63), (63, 73, 64), (64, 73, 65), (65, 73, 66), (66, 73, 67), (67, 73, 68), (68, 73, 69), (69, 73, 70), (70, 73, 71), (52, 53, 78, 77), (71, 73, 72), (72, 73, 49), (74, 75, 76, 77, 78, 79, 80, 81, 82, 83, 84, 85, 86, 87, 88, 89, 90, 91, 92, 93, 94, 95, 96, 97), (67, 68, 93, 92), (49, 50, 75, 74), (56, 57, 82, 81), (71, 72, 97, 96), (60, 61, 86, 85), (64, 65, 90, 89), (53, 54, 79, 78), (68, 69, 94, 93), (57, 58, 83, 82), (72, 49, 74, 97), (61, 62, 87, 86), (50, 51, 76, 75), (65, 66, 91, 90), (54, 55, 80, 79), (69, 70, 95, 94), (58, 59, 84, 83), (62, 63, 88, 87), (51, 52, 77, 76), (66, 67, 92, 91), (55, 56, 81, 80), (70, 71, 96, 95), (59, 60, 85, 84), (63, 64, 89, 88), (98, 122, 99), (99, 122, 100), (100, 122, 101), (101, 122, 102), (102, 122, 103), (103, 122, 104), (104, 122, 105), (105, 122, 106), (106, 122, 107), (107, 122, 108), (108, 122, 109), (109, 122, 110), (110, 122, 111), (111, 122, 112), (112, 122, 113), (113, 122, 114), (114, 122, 115), (115, 122, 116), (116, 122, 117), (117, 122, 118), (118, 122, 119), (119, 122, 120), (101, 102, 127, 126), (120, 122, 121), (121, 122, 98), (123, 124, 125, 126, 127, 128, 129, 130, 131, 132, 133, 134, 135, 136, 137, 138, 139, 140, 141, 142, 143, 144, 145, 146), (116, 117, 142, 141), (98, 99, 124, 123), (105, 106, 131, 130), (120, 121, 146, 145), (109, 110, 135, 134), (113, 114, 139, 138), (102, 103, 128, 127), (117, 118, 143, 142), (106, 107, 132, 131), (121, 98, 123, 146), (110, 111, 136, 135), (99, 100, 125, 124), (114, 115, 140, 139), (103, 104, 129, 128), (118, 119, 144, 143), (107, 108, 133, 132), (111, 112, 137, 136), (100, 101, 126, 125), (115, 116, 141, 140), (104, 105, 130, 129), (119, 120, 145, 144), (108, 109, 134, 133), (112, 113, 138, 137), (147, 171, 148), (148, 171, 149), (149, 171, 150), (150, 171, 151), (151, 171, 152), (152, 171, 153), (153, 171, 154), (154, 171, 155), (155, 171, 156), (156, 171, 157), (157, 171, 158), (158, 171, 159), (159, 171, 160), (160, 171, 161), (161, 171, 162), (162, 171, 163), (163, 171, 164), (164, 171, 165), (165, 171, 166), (166, 171, 167), (167, 171, 168), (168, 171, 169), (150, 151, 176, 175), (169, 171, 170), (170, 171, 147), (172, 173, 174, 175, 176, 177, 178, 179, 180, 181, 182, 183, 184, 185, 186, 187, 188, 189, 190, 191, 192, 193, 194, 195), (165, 166, 191, 190), (147, 148, 173, 172), (154, 155, 180, 179), (169, 170, 195, 194), (158, 159, 184, 183), (162, 163, 188, 187), (151, 152, 177, 176), (166, 167, 192, 191), (155, 156, 181, 180), (170, 147, 172, 195), (159, 160, 185, 184), (148, 149, 174, 173), (163, 164, 189, 188), (152, 153, 178, 177), (167, 168, 193, 192), (156, 157, 182, 181), (160, 161, 186, 185), (149, 150, 175, 174), (164, 165, 190, 189), (153, 154, 179, 178), (168, 169, 194, 193), (157, 158, 183, 182), (161, 162, 187, 186), (196, 220, 197), (197, 220, 198), (198, 220, 199), (199, 220, 200), (200, 220, 201), (201, 220, 202), (202, 220, 203), (203, 220, 204), (204, 220, 205), (205, 220, 206), (206, 220, 207), (207, 220, 208), (208, 220, 209), (209, 220, 210), (210, 220, 211), (211, 220, 212), (212, 220, 213), (213, 220, 214), (214, 220, 215), (215, 220, 216), (216, 220, 217), (217, 220, 218), (199, 200, 225, 224), (218, 220, 219), (219, 220, 196), (221, 222, 223, 224, 225, 226, 227, 228, 229, 230, 231, 232, 233, 234, 235, 236, 237, 238, 239, 240, 241, 242, 243, 244), (214, 215, 240, 239), (196, 197, 222, 221), (203, 204, 229, 228), (218, 219, 244, 243), (207, 208, 233, 232), (211, 212, 237, 236), (200, 201, 226, 225), (215, 216, 241, 240), (204, 205, 230, 229), (219, 196, 221, 244), (208, 209, 234, 233), (197, 198, 223, 222), (212, 213, 238, 237), (201, 202, 227, 226), (216, 217, 242, 241), (205, 206, 231, 230), (209, 210, 235, 234), (198, 199, 224, 223), (213, 214, 239, 238), (202, 203, 228, 227), (217, 218, 243, 242), (206, 207, 232, 231), (210, 211, 236, 235)])
_uv = me_004.uv_layers.new(name='UVКарта')
_uv.uv.foreach_set('vector', [0.25, 0.49, 0.25, 0.25, 0.3121, 0.4818, 0.3121, 0.4818, 0.25, 0.25, 0.37, 0.4578, 0.37, 0.4578, 0.25, 0.25, 0.4197, 0.4197, 0.4197, 0.4197, 0.25, 0.25, 0.4578, 0.37, 0.4578, 0.37, 0.25, 0.25, 0.4818, 0.3121, 0.4818, 0.3121, 0.25, 0.25, 0.49, 0.25, 0.49, 0.25, 0.25, 0.25, 0.4818, 0.1879, 0.4818, 0.1879, 0.25, 0.25, 0.4578, 0.13, 0.4578, 0.13, 0.25, 0.25, 0.4197, 0.08029, 0.4197, 0.08029, 0.25, 0.25, 0.37, 0.04215, 0.37, 0.04215, 0.25, 0.25, 0.3121, 0.01818, 0.3121, 0.01818, 0.25, 0.25, 0.25, 0.01, 0.25, 0.01, 0.25, 0.25, 0.1879, 0.01818, 0.1879, 0.01818, 0.25, 0.25, 0.13, 0.04215, 0.13, 0.04215, 0.25, 0.25, 0.08029, 0.08029, 0.08029, 0.08029, 0.25, 0.25, 0.04215, 0.13, 0.04215, 0.13, 0.25, 0.25, 0.01818, 0.1879, 0.01818, 0.1879, 0.25, 0.25, 0.01, 0.25, 0.01, 0.25, 0.25, 0.25, 0.01818, 0.3121, 0.01818, 0.3121, 0.25, 0.25, 0.04215, 0.37, 0.04215, 0.37, 0.25, 0.25, 0.08029, 0.4197, 0.08029, 0.4197, 0.25, 0.25, 0.13, 0.4578, 0.4197, 0.4197, 0.4578, 0.37, 0.4578, 0.37, 0.4197, 0.4197, 0.13, 0.4578, 0.25, 0.25, 0.1879, 0.4818, 0.1879, 0.4818, 0.25, 0.25, 0.25, 0.49, 0.75, 0.49, 0.8121, 0.4818, 0.87, 0.4578, 0.9197, 0.4197, 0.9578, 0.37, 0.9818, 0.3121, 0.99, 0.25, 0.9818, 0.1879, 0.9578, 0.13, 0.9197, 0.08029, 0.87, 0.04215, 0.8121, 0.01818, 0.75, 0.01, 0.6879, 0.01818, 0.63, 0.04215, 0.5803, 0.08029, 0.5422, 0.13, 0.5182, 0.1879, 0.51, 0.25, 0.5182, 0.3121, 0.5422, 0.37, 0.5803, 0.4197, 0.63, 0.4578, 0.6879, 0.4818, 0.01, 0.25, 0.01818, 0.3121, 0.01818, 0.3121, 0.01, 0.25, 0.25, 0.49, 0.3121, 0.4818, 0.3121, 0.4818, 0.25, 0.49, 0.4818, 0.1879, 0.4578, 0.13, 0.4578, 0.13, 0.4818, 0.1879, 0.13, 0.4578, 0.1879, 0.4818, 0.1879, 0.4818, 0.13, 0.4578, 0.3121, 0.01818, 0.25, 0.01, 0.25, 0.01, 0.3121, 0.01818, 0.08029, 0.08029, 0.04215, 0.13, 0.04215, 0.13, 0.08029, 0.08029, 0.4578, 0.37, 0.4818, 0.3121, 0.4818, 0.3121, 0.4578, 0.37, 0.01818, 0.3121, 0.04215, 0.37, 0.04215, 0.37, 0.01818, 0.3121, 0.4578, 0.13, 0.4197, 0.08029, 0.4197, 0.08029, 0.4578, 0.13, 0.1879, 0.4818, 0.25, 0.49, 0.25, 0.49, 0.1879, 0.4818, 0.25, 0.01, 0.1879, 0.01818, 0.1879, 0.01818, 0.25, 0.01, 0.3121, 0.4818, 0.37, 0.4578, 0.37, 0.4578, 0.3121, 0.4818, 0.04215, 0.13, 0.01818, 0.1879, 0.01818, 0.1879, 0.04215, 0.13, 0.4818, 0.3121, 0.49, 0.25, 0.49, 0.25, 0.4818, 0.3121, 0.04215, 0.37, 0.08029, 0.4197, 0.08029, 0.4197, 0.04215, 0.37, 0.4197, 0.08029, 0.37, 0.04215, 0.37, 0.04215, 0.4197, 0.08029, 0.1879, 0.01818, 0.13, 0.04215, 0.13, 0.04215, 0.1879, 0.01818, 0.37, 0.4578, 0.4197, 0.4197, 0.4197, 0.4197, 0.37, 0.4578, 0.01818, 0.1879, 0.01, 0.25, 0.01, 0.25, 0.01818, 0.1879, 0.49, 0.25, 0.4818, 0.1879, 0.4818, 0.1879, 0.49, 0.25, 0.08029, 0.4197, 0.13, 0.4578, 0.13, 0.4578, 0.08029, 0.4197, 0.37, 0.04215, 0.3121, 0.01818, 0.3121, 0.01818, 0.37, 0.04215, 0.13, 0.04215, 0.08029, 0.08029, 0.08029, 0.08029, 0.13, 0.04215, 0.25, 0.49, 0.25, 0.25, 0.3121, 0.4818, 0.3121, 0.4818, 0.25, 0.25, 0.37, 0.4578, 0.37, 0.4578, 0.25, 0.25, 0.4197, 0.4197, 0.4197, 0.4197, 0.25, 0.25, 0.4578, 0.37, 0.4578, 0.37, 0.25, 0.25, 0.4818, 0.3121, 0.4818, 0.3121, 0.25, 0.25, 0.49, 0.25, 0.49, 0.25, 0.25, 0.25, 0.4818, 0.1879, 0.4818, 0.1879, 0.25, 0.25, 0.4578, 0.13, 0.4578, 0.13, 0.25, 0.25, 0.4197, 0.08029, 0.4197, 0.08029, 0.25, 0.25, 0.37, 0.04215, 0.37, 0.04215, 0.25, 0.25, 0.3121, 0.01818, 0.3121, 0.01818, 0.25, 0.25, 0.25, 0.01, 0.25, 0.01, 0.25, 0.25, 0.1879, 0.01818, 0.1879, 0.01818, 0.25, 0.25, 0.13, 0.04215, 0.13, 0.04215, 0.25, 0.25, 0.08029, 0.08029, 0.08029, 0.08029, 0.25, 0.25, 0.04215, 0.13, 0.04215, 0.13, 0.25, 0.25, 0.01818, 0.1879, 0.01818, 0.1879, 0.25, 0.25, 0.01, 0.25, 0.01, 0.25, 0.25, 0.25, 0.01818, 0.3121, 0.01818, 0.3121, 0.25, 0.25, 0.04215, 0.37, 0.04215, 0.37, 0.25, 0.25, 0.08029, 0.4197, 0.08029, 0.4197, 0.25, 0.25, 0.13, 0.4578, 0.4197, 0.4197, 0.4578, 0.37, 0.4578, 0.37, 0.4197, 0.4197, 0.13, 0.4578, 0.25, 0.25, 0.1879, 0.4818, 0.1879, 0.4818, 0.25, 0.25, 0.25, 0.49, 0.75, 0.49, 0.8121, 0.4818, 0.87, 0.4578, 0.9197, 0.4197, 0.9578, 0.37, 0.9818, 0.3121, 0.99, 0.25, 0.9818, 0.1879, 0.9578, 0.13, 0.9197, 0.08029, 0.87, 0.04215, 0.8121, 0.01818, 0.75, 0.01, 0.6879, 0.01818, 0.63, 0.04215, 0.5803, 0.08029, 0.5422, 0.13, 0.5182, 0.1879, 0.51, 0.25, 0.5182, 0.3121, 0.5422, 0.37, 0.5803, 0.4197, 0.63, 0.4578, 0.6879, 0.4818, 0.01, 0.25, 0.01818, 0.3121, 0.01818, 0.3121, 0.01, 0.25, 0.25, 0.49, 0.3121, 0.4818, 0.3121, 0.4818, 0.25, 0.49, 0.4818, 0.1879, 0.4578, 0.13, 0.4578, 0.13, 0.4818, 0.1879, 0.13, 0.4578, 0.1879, 0.4818, 0.1879, 0.4818, 0.13, 0.4578, 0.3121, 0.01818, 0.25, 0.01, 0.25, 0.01, 0.3121, 0.01818, 0.08029, 0.08029, 0.04215, 0.13, 0.04215, 0.13, 0.08029, 0.08029, 0.4578, 0.37, 0.4818, 0.3121, 0.4818, 0.3121, 0.4578, 0.37, 0.01818, 0.3121, 0.04215, 0.37, 0.04215, 0.37, 0.01818, 0.3121, 0.4578, 0.13, 0.4197, 0.08029, 0.4197, 0.08029, 0.4578, 0.13, 0.1879, 0.4818, 0.25, 0.49, 0.25, 0.49, 0.1879, 0.4818, 0.25, 0.01, 0.1879, 0.01818, 0.1879, 0.01818, 0.25, 0.01, 0.3121, 0.4818, 0.37, 0.4578, 0.37, 0.4578, 0.3121, 0.4818, 0.04215, 0.13, 0.01818, 0.1879, 0.01818, 0.1879, 0.04215, 0.13, 0.4818, 0.3121, 0.49, 0.25, 0.49, 0.25, 0.4818, 0.3121, 0.04215, 0.37, 0.08029, 0.4197, 0.08029, 0.4197, 0.04215, 0.37, 0.4197, 0.08029, 0.37, 0.04215, 0.37, 0.04215, 0.4197, 0.08029, 0.1879, 0.01818, 0.13, 0.04215, 0.13, 0.04215, 0.1879, 0.01818, 0.37, 0.4578, 0.4197, 0.4197, 0.4197, 0.4197, 0.37, 0.4578, 0.01818, 0.1879, 0.01, 0.25, 0.01, 0.25, 0.01818, 0.1879, 0.49, 0.25, 0.4818, 0.1879, 0.4818, 0.1879, 0.49, 0.25, 0.08029, 0.4197, 0.13, 0.4578, 0.13, 0.4578, 0.08029, 0.4197, 0.37, 0.04215, 0.3121, 0.01818, 0.3121, 0.01818, 0.37, 0.04215, 0.13, 0.04215, 0.08029, 0.08029, 0.08029, 0.08029, 0.13, 0.04215, 0.25, 0.49, 0.25, 0.25, 0.3121, 0.4818, 0.3121, 0.4818, 0.25, 0.25, 0.37, 0.4578, 0.37, 0.4578, 0.25, 0.25, 0.4197, 0.4197, 0.4197, 0.4197, 0.25, 0.25, 0.4578, 0.37, 0.4578, 0.37, 0.25, 0.25, 0.4818, 0.3121, 0.4818, 0.3121, 0.25, 0.25, 0.49, 0.25, 0.49, 0.25, 0.25, 0.25, 0.4818, 0.1879, 0.4818, 0.1879, 0.25, 0.25, 0.4578, 0.13, 0.4578, 0.13, 0.25, 0.25, 0.4197, 0.08029, 0.4197, 0.08029, 0.25, 0.25, 0.37, 0.04215, 0.37, 0.04215, 0.25, 0.25, 0.3121, 0.01818, 0.3121, 0.01818, 0.25, 0.25, 0.25, 0.01, 0.25, 0.01, 0.25, 0.25, 0.1879, 0.01818, 0.1879, 0.01818, 0.25, 0.25, 0.13, 0.04215, 0.13, 0.04215, 0.25, 0.25, 0.08029, 0.08029, 0.08029, 0.08029, 0.25, 0.25, 0.04215, 0.13, 0.04215, 0.13, 0.25, 0.25, 0.01818, 0.1879, 0.01818, 0.1879, 0.25, 0.25, 0.01, 0.25, 0.01, 0.25, 0.25, 0.25, 0.01818, 0.3121, 0.01818, 0.3121, 0.25, 0.25, 0.04215, 0.37, 0.04215, 0.37, 0.25, 0.25, 0.08029, 0.4197, 0.08029, 0.4197, 0.25, 0.25, 0.13, 0.4578, 0.4197, 0.4197, 0.4578, 0.37, 0.4578, 0.37, 0.4197, 0.4197, 0.13, 0.4578, 0.25, 0.25, 0.1879, 0.4818, 0.1879, 0.4818, 0.25, 0.25, 0.25, 0.49, 0.75, 0.49, 0.8121, 0.4818, 0.87, 0.4578, 0.9197, 0.4197, 0.9578, 0.37, 0.9818, 0.3121, 0.99, 0.25, 0.9818, 0.1879, 0.9578, 0.13, 0.9197, 0.08029, 0.87, 0.04215, 0.8121, 0.01818, 0.75, 0.01, 0.6879, 0.01818, 0.63, 0.04215, 0.5803, 0.08029, 0.5422, 0.13, 0.5182, 0.1879, 0.51, 0.25, 0.5182, 0.3121, 0.5422, 0.37, 0.5803, 0.4197, 0.63, 0.4578, 0.6879, 0.4818, 0.01, 0.25, 0.01818, 0.3121, 0.01818, 0.3121, 0.01, 0.25, 0.25, 0.49, 0.3121, 0.4818, 0.3121, 0.4818, 0.25, 0.49, 0.4818, 0.1879, 0.4578, 0.13, 0.4578, 0.13, 0.4818, 0.1879, 0.13, 0.4578, 0.1879, 0.4818, 0.1879, 0.4818, 0.13, 0.4578, 0.3121, 0.01818, 0.25, 0.01, 0.25, 0.01, 0.3121, 0.01818, 0.08029, 0.08029, 0.04215, 0.13, 0.04215, 0.13, 0.08029, 0.08029, 0.4578, 0.37, 0.4818, 0.3121, 0.4818, 0.3121, 0.4578, 0.37, 0.01818, 0.3121, 0.04215, 0.37, 0.04215, 0.37, 0.01818, 0.3121, 0.4578, 0.13, 0.4197, 0.08029, 0.4197, 0.08029, 0.4578, 0.13, 0.1879, 0.4818, 0.25, 0.49, 0.25, 0.49, 0.1879, 0.4818, 0.25, 0.01, 0.1879, 0.01818, 0.1879, 0.01818, 0.25, 0.01, 0.3121, 0.4818, 0.37, 0.4578, 0.37, 0.4578, 0.3121, 0.4818, 0.04215, 0.13, 0.01818, 0.1879, 0.01818, 0.1879, 0.04215, 0.13, 0.4818, 0.3121, 0.49, 0.25, 0.49, 0.25, 0.4818, 0.3121, 0.04215, 0.37, 0.08029, 0.4197, 0.08029, 0.4197, 0.04215, 0.37, 0.4197, 0.08029, 0.37, 0.04215, 0.37, 0.04215, 0.4197, 0.08029, 0.1879, 0.01818, 0.13, 0.04215, 0.13, 0.04215, 0.1879, 0.01818, 0.37, 0.4578, 0.4197, 0.4197, 0.4197, 0.4197, 0.37, 0.4578, 0.01818, 0.1879, 0.01, 0.25, 0.01, 0.25, 0.01818, 0.1879, 0.49, 0.25, 0.4818, 0.1879, 0.4818, 0.1879, 0.49, 0.25, 0.08029, 0.4197, 0.13, 0.4578, 0.13, 0.4578, 0.08029, 0.4197, 0.37, 0.04215, 0.3121, 0.01818, 0.3121, 0.01818, 0.37, 0.04215, 0.13, 0.04215, 0.08029, 0.08029, 0.08029, 0.08029, 0.13, 0.04215, 0.25, 0.49, 0.25, 0.25, 0.3121, 0.4818, 0.3121, 0.4818, 0.25, 0.25, 0.37, 0.4578, 0.37, 0.4578, 0.25, 0.25, 0.4197, 0.4197, 0.4197, 0.4197, 0.25, 0.25, 0.4578, 0.37, 0.4578, 0.37, 0.25, 0.25, 0.4818, 0.3121, 0.4818, 0.3121, 0.25, 0.25, 0.49, 0.25, 0.49, 0.25, 0.25, 0.25, 0.4818, 0.1879, 0.4818, 0.1879, 0.25, 0.25, 0.4578, 0.13, 0.4578, 0.13, 0.25, 0.25, 0.4197, 0.08029, 0.4197, 0.08029, 0.25, 0.25, 0.37, 0.04215, 0.37, 0.04215, 0.25, 0.25, 0.3121, 0.01818, 0.3121, 0.01818, 0.25, 0.25, 0.25, 0.01, 0.25, 0.01, 0.25, 0.25, 0.1879, 0.01818, 0.1879, 0.01818, 0.25, 0.25, 0.13, 0.04215, 0.13, 0.04215, 0.25, 0.25, 0.08029, 0.08029, 0.08029, 0.08029, 0.25, 0.25, 0.04215, 0.13, 0.04215, 0.13, 0.25, 0.25, 0.01818, 0.1879, 0.01818, 0.1879, 0.25, 0.25, 0.01, 0.25, 0.01, 0.25, 0.25, 0.25, 0.01818, 0.3121, 0.01818, 0.3121, 0.25, 0.25, 0.04215, 0.37, 0.04215, 0.37, 0.25, 0.25, 0.08029, 0.4197, 0.08029, 0.4197, 0.25, 0.25, 0.13, 0.4578, 0.4197, 0.4197, 0.4578, 0.37, 0.4578, 0.37, 0.4197, 0.4197, 0.13, 0.4578, 0.25, 0.25, 0.1879, 0.4818, 0.1879, 0.4818, 0.25, 0.25, 0.25, 0.49, 0.75, 0.49, 0.8121, 0.4818, 0.87, 0.4578, 0.9197, 0.4197, 0.9578, 0.37, 0.9818, 0.3121, 0.99, 0.25, 0.9818, 0.1879, 0.9578, 0.13, 0.9197, 0.08029, 0.87, 0.04215, 0.8121, 0.01818, 0.75, 0.01, 0.6879, 0.01818, 0.63, 0.04215, 0.5803, 0.08029, 0.5422, 0.13, 0.5182, 0.1879, 0.51, 0.25, 0.5182, 0.3121, 0.5422, 0.37, 0.5803, 0.4197, 0.63, 0.4578, 0.6879, 0.4818, 0.01, 0.25, 0.01818, 0.3121, 0.01818, 0.3121, 0.01, 0.25, 0.25, 0.49, 0.3121, 0.4818, 0.3121, 0.4818, 0.25, 0.49, 0.4818, 0.1879, 0.4578, 0.13, 0.4578, 0.13, 0.4818, 0.1879, 0.13, 0.4578, 0.1879, 0.4818, 0.1879, 0.4818, 0.13, 0.4578, 0.3121, 0.01818, 0.25, 0.01, 0.25, 0.01, 0.3121, 0.01818, 0.08029, 0.08029, 0.04215, 0.13, 0.04215, 0.13, 0.08029, 0.08029, 0.4578, 0.37, 0.4818, 0.3121, 0.4818, 0.3121, 0.4578, 0.37, 0.01818, 0.3121, 0.04215, 0.37, 0.04215, 0.37, 0.01818, 0.3121, 0.4578, 0.13, 0.4197, 0.08029, 0.4197, 0.08029, 0.4578, 0.13, 0.1879, 0.4818, 0.25, 0.49, 0.25, 0.49, 0.1879, 0.4818, 0.25, 0.01, 0.1879, 0.01818, 0.1879, 0.01818, 0.25, 0.01, 0.3121, 0.4818, 0.37, 0.4578, 0.37, 0.4578, 0.3121, 0.4818, 0.04215, 0.13, 0.01818, 0.1879, 0.01818, 0.1879, 0.04215, 0.13, 0.4818, 0.3121, 0.49, 0.25, 0.49, 0.25, 0.4818, 0.3121, 0.04215, 0.37, 0.08029, 0.4197, 0.08029, 0.4197, 0.04215, 0.37, 0.4197, 0.08029, 0.37, 0.04215, 0.37, 0.04215, 0.4197, 0.08029, 0.1879, 0.01818, 0.13, 0.04215, 0.13, 0.04215, 0.1879, 0.01818, 0.37, 0.4578, 0.4197, 0.4197, 0.4197, 0.4197, 0.37, 0.4578, 0.01818, 0.1879, 0.01, 0.25, 0.01, 0.25, 0.01818, 0.1879, 0.49, 0.25, 0.4818, 0.1879, 0.4818, 0.1879, 0.49, 0.25, 0.08029, 0.4197, 0.13, 0.4578, 0.13, 0.4578, 0.08029, 0.4197, 0.37, 0.04215, 0.3121, 0.01818, 0.3121, 0.01818, 0.37, 0.04215, 0.13, 0.04215, 0.08029, 0.08029, 0.08029, 0.08029, 0.13, 0.04215, 0.25, 0.49, 0.25, 0.25, 0.3121, 0.4818, 0.3121, 0.4818, 0.25, 0.25, 0.37, 0.4578, 0.37, 0.4578, 0.25, 0.25, 0.4197, 0.4197, 0.4197, 0.4197, 0.25, 0.25, 0.4578, 0.37, 0.4578, 0.37, 0.25, 0.25, 0.4818, 0.3121, 0.4818, 0.3121, 0.25, 0.25, 0.49, 0.25, 0.49, 0.25, 0.25, 0.25, 0.4818, 0.1879, 0.4818, 0.1879, 0.25, 0.25, 0.4578, 0.13, 0.4578, 0.13, 0.25, 0.25, 0.4197, 0.08029, 0.4197, 0.08029, 0.25, 0.25, 0.37, 0.04215, 0.37, 0.04215, 0.25, 0.25, 0.3121, 0.01818, 0.3121, 0.01818, 0.25, 0.25, 0.25, 0.01, 0.25, 0.01, 0.25, 0.25, 0.1879, 0.01818, 0.1879, 0.01818, 0.25, 0.25, 0.13, 0.04215, 0.13, 0.04215, 0.25, 0.25, 0.08029, 0.08029, 0.08029, 0.08029, 0.25, 0.25, 0.04215, 0.13, 0.04215, 0.13, 0.25, 0.25, 0.01818, 0.1879, 0.01818, 0.1879, 0.25, 0.25, 0.01, 0.25, 0.01, 0.25, 0.25, 0.25, 0.01818, 0.3121, 0.01818, 0.3121, 0.25, 0.25, 0.04215, 0.37, 0.04215, 0.37, 0.25, 0.25, 0.08029, 0.4197, 0.08029, 0.4197, 0.25, 0.25, 0.13, 0.4578, 0.4197, 0.4197, 0.4578, 0.37, 0.4578, 0.37, 0.4197, 0.4197, 0.13, 0.4578, 0.25, 0.25, 0.1879, 0.4818, 0.1879, 0.4818, 0.25, 0.25, 0.25, 0.49, 0.75, 0.49, 0.8121, 0.4818, 0.87, 0.4578, 0.9197, 0.4197, 0.9578, 0.37, 0.9818, 0.3121, 0.99, 0.25, 0.9818, 0.1879, 0.9578, 0.13, 0.9197, 0.08029, 0.87, 0.04215, 0.8121, 0.01818, 0.75, 0.01, 0.6879, 0.01818, 0.63, 0.04215, 0.5803, 0.08029, 0.5422, 0.13, 0.5182, 0.1879, 0.51, 0.25, 0.5182, 0.3121, 0.5422, 0.37, 0.5803, 0.4197, 0.63, 0.4578, 0.6879, 0.4818, 0.01, 0.25, 0.01818, 0.3121, 0.01818, 0.3121, 0.01, 0.25, 0.25, 0.49, 0.3121, 0.4818, 0.3121, 0.4818, 0.25, 0.49, 0.4818, 0.1879, 0.4578, 0.13, 0.4578, 0.13, 0.4818, 0.1879, 0.13, 0.4578, 0.1879, 0.4818, 0.1879, 0.4818, 0.13, 0.4578, 0.3121, 0.01818, 0.25, 0.01, 0.25, 0.01, 0.3121, 0.01818, 0.08029, 0.08029, 0.04215, 0.13, 0.04215, 0.13, 0.08029, 0.08029, 0.4578, 0.37, 0.4818, 0.3121, 0.4818, 0.3121, 0.4578, 0.37, 0.01818, 0.3121, 0.04215, 0.37, 0.04215, 0.37, 0.01818, 0.3121, 0.4578, 0.13, 0.4197, 0.08029, 0.4197, 0.08029, 0.4578, 0.13, 0.1879, 0.4818, 0.25, 0.49, 0.25, 0.49, 0.1879, 0.4818, 0.25, 0.01, 0.1879, 0.01818, 0.1879, 0.01818, 0.25, 0.01, 0.3121, 0.4818, 0.37, 0.4578, 0.37, 0.4578, 0.3121, 0.4818, 0.04215, 0.13, 0.01818, 0.1879, 0.01818, 0.1879, 0.04215, 0.13, 0.4818, 0.3121, 0.49, 0.25, 0.49, 0.25, 0.4818, 0.3121, 0.04215, 0.37, 0.08029, 0.4197, 0.08029, 0.4197, 0.04215, 0.37, 0.4197, 0.08029, 0.37, 0.04215, 0.37, 0.04215, 0.4197, 0.08029, 0.1879, 0.01818, 0.13, 0.04215, 0.13, 0.04215, 0.1879, 0.01818, 0.37, 0.4578, 0.4197, 0.4197, 0.4197, 0.4197, 0.37, 0.4578, 0.01818, 0.1879, 0.01, 0.25, 0.01, 0.25, 0.01818, 0.1879, 0.49, 0.25, 0.4818, 0.1879, 0.4818, 0.1879, 0.49, 0.25, 0.08029, 0.4197, 0.13, 0.4578, 0.13, 0.4578, 0.08029, 0.4197, 0.37, 0.04215, 0.3121, 0.01818, 0.3121, 0.01818, 0.37, 0.04215, 0.13, 0.04215, 0.08029, 0.08029, 0.08029, 0.08029, 0.13, 0.04215])
me_004.materials.append(mat_green)
me_004.use_remesh_fix_poles = True
me_004.use_remesh_preserve_attributes = False
me_004.use_mirror_x = True
me_004.update()

# ---- objects
ob_x = bpy.data.objects.new('Цилиндр', me_x)
ob_x_1 = bpy.data.objects.new('Конус', me_x_1)
ob_001 = bpy.data.objects.new('Цилиндр.001', me_002)
ob_002 = bpy.data.objects.new('Конус.002', me_004)

# ---- transforms, parenting, visibility, modifiers, constraints
ob_x.location = (0.0, 0.0, 0.0)
ob_x.scale = (0.3942, 0.3942, 0.6067)
ob_x.lineart.crease_threshold = 0.0
ob_x.use_mesh_mirror_x = True
ob_x_1.location = (0.0, 0.0, 2.408)
ob_x_1.scale = (1.87, 1.87, 1.87)
ob_x_1.lineart.crease_threshold = 0.0
ob_x_1.use_mesh_mirror_x = True
ob_001.location = (0.0, 0.0, 0.15)
ob_001.scale = (0.09763, 0.09763, 0.1503)
ob_001.lineart.crease_threshold = 0.0
ob_001.use_mesh_mirror_x = True
ob_002.location = (0.0, 0.0, 1.034)
ob_002.rotation_euler = (0.0, -0.0, 0.2408)
ob_002.scale = (0.3189, 0.3189, 0.3189)
ob_002.lineart.crease_threshold = 0.0
ob_002.use_mesh_mirror_x = True

# ---- collection membership
col_collection.objects.link(ob_x)
col_collection.objects.link(ob_x_1)
col_collection_2.objects.link(ob_001)
col_collection_2.objects.link(ob_002)
def _layer_coll(name, lc=None):
    lc = lc or bpy.context.view_layer.layer_collection
    for c in lc.children:
        if c.name == name: return c
        r = _layer_coll(name, c)
        if r: return r
_layer_coll('Collection').exclude = True

# ---- scene / render settings (as saved in the file)
scene.frame_start = 1; scene.frame_end = 250; scene.frame_set(1)
scene.render.engine = 'BLENDER_EEVEE_NEXT'
scene.cycles.use_denoising = False
scene.cycles.samples = 128
scene.cycles.sampling_pattern = 'TABULATED_SOBOL'
scene.cycles.use_adaptive_sampling = False
scene.cycles.use_light_tree = False
scene.view_settings.view_transform = 'Filmic'
bpy.context.view_layer.update()

# ---- added for rendering (the .blend has no active camera and no usable light): camera, sun
cam_auto = bpy.data.cameras.new('AutoCamera')
cam_auto.lens = 50.0
cam_auto.sensor_width = 36.0
cam_auto.clip_end = 1000.0
ob_auto_camera = bpy.data.objects.new('AutoCamera', cam_auto)
scene.collection.objects.link(ob_auto_camera)
ob_auto_camera.location = (3.87188, -4.64626, 3.63963)
ob_auto_camera.rotation_euler = (1.09748, -7.21219e-08, 0.694738)
scene.camera = ob_auto_camera
light_auto_sun = bpy.data.lights.new('AutoSun', 'SUN')
light_auto_sun.energy = 3.0
light_auto_sun.angle = 0.0523599
ob_auto_sun = bpy.data.objects.new('AutoSun', light_auto_sun)
scene.collection.objects.link(ob_auto_sun)
ob_auto_sun.rotation_euler = (0.872665, 0.174533, 0.523599)
bpy.context.view_layer.update()
